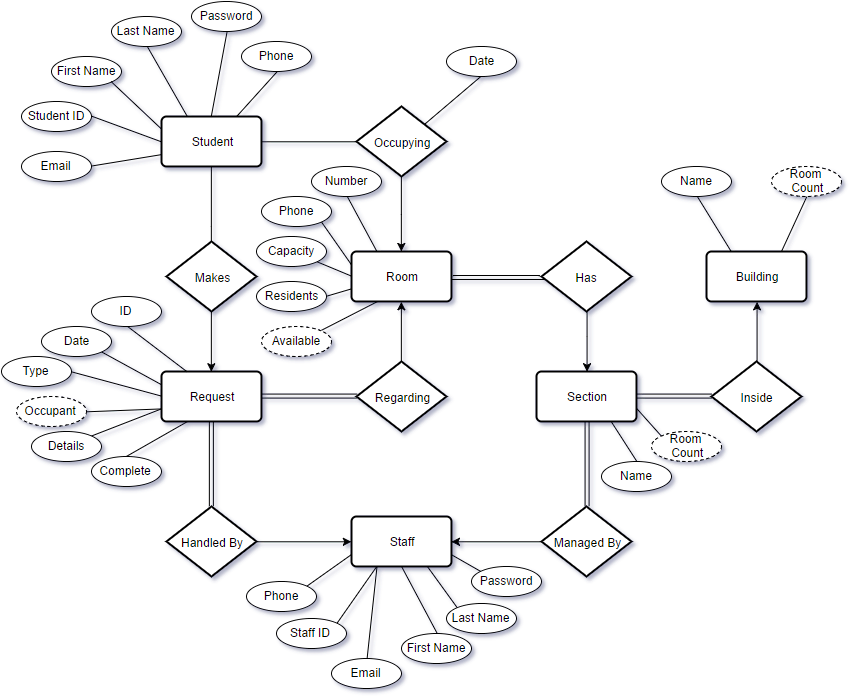

The diagram above was exported from draw.io. Its source (the exported page's mxGraphModel, read from the mxfile embedded in the PNG):
<mxGraphModel dx="1523" dy="1129" grid="1" gridSize="10" guides="1" tooltips="1" connect="1" arrows="1" fold="1" page="0" pageScale="1" pageWidth="826" pageHeight="1169" background="#ffffff" math="0" shadow="0">
  <root>
    <mxCell id="0" style=";html=1;" />
    <mxCell id="1" style=";html=1;" parent="0" />
    <mxCell id="29e869016be7bc75-76" style="edgeStyle=orthogonalEdgeStyle;rounded=0;html=1;exitX=0.5;exitY=1;entryX=0.5;entryY=0;endArrow=none;endFill=0;jettySize=auto;orthogonalLoop=1;" edge="1" parent="1" source="29e869016be7bc75-58" target="29e869016be7bc75-78">
      <mxGeometry relative="1" as="geometry">
        <mxPoint x="-20.294117647058783" y="184.70588235294122" as="targetPoint" />
        <Array as="points">
          <mxPoint x="-20" y="160" />
          <mxPoint x="-20" y="160" />
        </Array>
      </mxGeometry>
    </mxCell>
    <mxCell id="29e869016be7bc75-112" style="rounded=0;html=1;exitX=0;exitY=0.5;entryX=1;entryY=0.5;endArrow=none;endFill=0;jettySize=auto;orthogonalLoop=1;" edge="1" parent="1" source="29e869016be7bc75-58" target="29e869016be7bc75-107">
      <mxGeometry relative="1" as="geometry" />
    </mxCell>
    <mxCell id="29e869016be7bc75-113" style="edgeStyle=none;rounded=0;html=1;exitX=0;exitY=0.25;entryX=1;entryY=1;endArrow=none;endFill=0;jettySize=auto;orthogonalLoop=1;" edge="1" parent="1" source="29e869016be7bc75-58" target="29e869016be7bc75-108">
      <mxGeometry relative="1" as="geometry" />
    </mxCell>
    <mxCell id="29e869016be7bc75-114" style="edgeStyle=none;rounded=0;html=1;exitX=0.25;exitY=0;entryX=0.5;entryY=1;endArrow=none;endFill=0;jettySize=auto;orthogonalLoop=1;" edge="1" parent="1" source="29e869016be7bc75-58" target="29e869016be7bc75-109">
      <mxGeometry relative="1" as="geometry" />
    </mxCell>
    <mxCell id="29e869016be7bc75-116" style="edgeStyle=none;rounded=0;html=1;exitX=0.5;exitY=0;entryX=0.5;entryY=1;endArrow=none;endFill=0;jettySize=auto;orthogonalLoop=1;" edge="1" parent="1" source="29e869016be7bc75-58" target="29e869016be7bc75-111">
      <mxGeometry relative="1" as="geometry" />
    </mxCell>
    <mxCell id="29e869016be7bc75-118" style="edgeStyle=none;rounded=0;html=1;exitX=0;exitY=0.75;entryX=1;entryY=0.5;endArrow=none;endFill=0;jettySize=auto;orthogonalLoop=1;" edge="1" parent="1" source="29e869016be7bc75-58" target="29e869016be7bc75-117">
      <mxGeometry relative="1" as="geometry" />
    </mxCell>
    <mxCell id="29e869016be7bc75-120" style="edgeStyle=none;rounded=0;html=1;exitX=0.75;exitY=0;entryX=0.5;entryY=1;endArrow=none;endFill=0;jettySize=auto;orthogonalLoop=1;" edge="1" parent="1" source="29e869016be7bc75-58" target="29e869016be7bc75-119">
      <mxGeometry relative="1" as="geometry" />
    </mxCell>
    <mxCell id="29e869016be7bc75-58" value="Student" style="strokeWidth=2;rounded=1;arcSize=10;whiteSpace=wrap;html=1;align=center;" vertex="1" parent="1">
      <mxGeometry x="-70" y="50" width="100" height="50" as="geometry" />
    </mxCell>
    <mxCell id="29e869016be7bc75-155" style="edgeStyle=none;rounded=0;html=1;exitX=0;exitY=0.75;entryX=1;entryY=0;endArrow=none;endFill=0;jettySize=auto;orthogonalLoop=1;" edge="1" parent="1" source="29e869016be7bc75-59" target="29e869016be7bc75-153">
      <mxGeometry relative="1" as="geometry" />
    </mxCell>
    <mxCell id="29e869016be7bc75-156" style="edgeStyle=none;rounded=0;html=1;exitX=0.25;exitY=1;entryX=1;entryY=0;endArrow=none;endFill=0;jettySize=auto;orthogonalLoop=1;" edge="1" parent="1" source="29e869016be7bc75-59" target="29e869016be7bc75-148">
      <mxGeometry relative="1" as="geometry" />
    </mxCell>
    <mxCell id="29e869016be7bc75-157" style="edgeStyle=none;rounded=0;html=1;exitX=0.25;exitY=1;entryX=0.5;entryY=0;endArrow=none;endFill=0;jettySize=auto;orthogonalLoop=1;" edge="1" parent="1" source="29e869016be7bc75-59" target="29e869016be7bc75-152">
      <mxGeometry relative="1" as="geometry" />
    </mxCell>
    <mxCell id="29e869016be7bc75-158" style="edgeStyle=none;rounded=0;html=1;exitX=0.5;exitY=1;entryX=0.5;entryY=0;endArrow=none;endFill=0;jettySize=auto;orthogonalLoop=1;" edge="1" parent="1" source="29e869016be7bc75-59" target="29e869016be7bc75-149">
      <mxGeometry relative="1" as="geometry" />
    </mxCell>
    <mxCell id="29e869016be7bc75-159" style="edgeStyle=none;rounded=0;html=1;exitX=0.75;exitY=1;entryX=0;entryY=0;endArrow=none;endFill=0;jettySize=auto;orthogonalLoop=1;" edge="1" parent="1" source="29e869016be7bc75-59" target="29e869016be7bc75-150">
      <mxGeometry relative="1" as="geometry" />
    </mxCell>
    <mxCell id="29e869016be7bc75-160" style="edgeStyle=none;rounded=0;html=1;exitX=1;exitY=0.75;entryX=0;entryY=0;endArrow=none;endFill=0;jettySize=auto;orthogonalLoop=1;" edge="1" parent="1" source="29e869016be7bc75-59" target="29e869016be7bc75-151">
      <mxGeometry relative="1" as="geometry" />
    </mxCell>
    <mxCell id="29e869016be7bc75-59" value="Staff" style="strokeWidth=2;rounded=1;arcSize=10;whiteSpace=wrap;html=1;align=center;" vertex="1" parent="1">
      <mxGeometry x="120" y="450" width="100" height="50" as="geometry" />
    </mxCell>
    <mxCell id="29e869016be7bc75-69" style="edgeStyle=orthogonalEdgeStyle;rounded=0;html=1;exitX=1;exitY=0.5;entryX=0;entryY=0.5;endArrow=none;endFill=0;jettySize=auto;orthogonalLoop=1;shape=link;" edge="1" parent="1" source="29e869016be7bc75-60" target="29e869016be7bc75-63">
      <mxGeometry relative="1" as="geometry">
        <Array as="points">
          <mxPoint x="266" y="211" />
          <mxPoint x="266" y="211" />
        </Array>
      </mxGeometry>
    </mxCell>
    <mxCell id="29e869016be7bc75-130" style="edgeStyle=none;rounded=0;html=1;exitX=0.25;exitY=0;entryX=0.5;entryY=1;endArrow=none;endFill=0;jettySize=auto;orthogonalLoop=1;" edge="1" parent="1" source="29e869016be7bc75-60" target="29e869016be7bc75-123">
      <mxGeometry relative="1" as="geometry" />
    </mxCell>
    <mxCell id="29e869016be7bc75-131" style="edgeStyle=none;rounded=0;html=1;exitX=0;exitY=0.25;entryX=1;entryY=1;endArrow=none;endFill=0;jettySize=auto;orthogonalLoop=1;" edge="1" parent="1" source="29e869016be7bc75-60" target="29e869016be7bc75-124">
      <mxGeometry relative="1" as="geometry" />
    </mxCell>
    <mxCell id="29e869016be7bc75-132" style="edgeStyle=none;rounded=0;html=1;exitX=0;exitY=0.5;entryX=1;entryY=1;endArrow=none;endFill=0;jettySize=auto;orthogonalLoop=1;" edge="1" parent="1" source="29e869016be7bc75-60" target="29e869016be7bc75-125">
      <mxGeometry relative="1" as="geometry" />
    </mxCell>
    <mxCell id="29e869016be7bc75-133" style="edgeStyle=none;rounded=0;html=1;exitX=0;exitY=0.75;entryX=1;entryY=0.5;endArrow=none;endFill=0;jettySize=auto;orthogonalLoop=1;" edge="1" parent="1" source="29e869016be7bc75-60" target="29e869016be7bc75-126">
      <mxGeometry relative="1" as="geometry" />
    </mxCell>
    <mxCell id="29e869016be7bc75-134" style="edgeStyle=none;rounded=0;html=1;exitX=0.25;exitY=1;entryX=1;entryY=0;endArrow=none;endFill=0;jettySize=auto;orthogonalLoop=1;" edge="1" parent="1" source="29e869016be7bc75-60" target="29e869016be7bc75-129">
      <mxGeometry relative="1" as="geometry" />
    </mxCell>
    <mxCell id="29e869016be7bc75-60" value="Room" style="strokeWidth=2;rounded=1;arcSize=10;whiteSpace=wrap;html=1;align=center;" vertex="1" parent="1">
      <mxGeometry x="120" y="185" width="100" height="50" as="geometry" />
    </mxCell>
    <mxCell id="29e869016be7bc75-103" style="edgeStyle=orthogonalEdgeStyle;shape=link;rounded=0;html=1;exitX=1;exitY=0.5;entryX=0;entryY=0.5;endArrow=none;endFill=0;jettySize=auto;orthogonalLoop=1;" edge="1" parent="1" source="29e869016be7bc75-61" target="29e869016be7bc75-102">
      <mxGeometry relative="1" as="geometry" />
    </mxCell>
    <mxCell id="29e869016be7bc75-165" style="edgeStyle=none;rounded=0;html=1;exitX=0.75;exitY=1;entryX=0.5;entryY=0;endArrow=none;endFill=0;jettySize=auto;orthogonalLoop=1;" edge="1" parent="1" source="29e869016be7bc75-61" target="29e869016be7bc75-164">
      <mxGeometry relative="1" as="geometry" />
    </mxCell>
    <mxCell id="29e869016be7bc75-169" style="edgeStyle=none;rounded=0;html=1;exitX=1;exitY=0.75;entryX=0;entryY=0;endArrow=none;endFill=0;jettySize=auto;orthogonalLoop=1;" edge="1" parent="1" source="29e869016be7bc75-61" target="29e869016be7bc75-168">
      <mxGeometry relative="1" as="geometry" />
    </mxCell>
    <mxCell id="29e869016be7bc75-61" value="Section" style="strokeWidth=2;rounded=1;arcSize=10;whiteSpace=wrap;html=1;align=center;" vertex="1" parent="1">
      <mxGeometry x="305" y="305" width="100" height="50" as="geometry" />
    </mxCell>
    <mxCell id="29e869016be7bc75-70" style="edgeStyle=orthogonalEdgeStyle;rounded=0;html=1;exitX=0.5;exitY=1;entryX=0.5;entryY=0;endArrow=classic;endFill=1;jettySize=auto;orthogonalLoop=1;" edge="1" parent="1" source="29e869016be7bc75-63" target="29e869016be7bc75-61">
      <mxGeometry relative="1" as="geometry">
        <Array as="points">
          <mxPoint x="355" y="270" />
          <mxPoint x="355" y="270" />
        </Array>
      </mxGeometry>
    </mxCell>
    <mxCell id="29e869016be7bc75-63" value="&lt;span style=&quot;font-size: 12px&quot;&gt;Has&lt;/span&gt;" style="shape=rhombus;strokeWidth=2;fontSize=17;perimeter=rhombusPerimeter;whiteSpace=wrap;html=1;align=center;" vertex="1" parent="1">
      <mxGeometry x="310" y="175" width="90" height="70" as="geometry" />
    </mxCell>
    <mxCell id="29e869016be7bc75-67" style="edgeStyle=orthogonalEdgeStyle;rounded=0;html=1;exitX=0.5;exitY=1;jettySize=auto;orthogonalLoop=1;" edge="1" parent="1" source="29e869016be7bc75-64" target="29e869016be7bc75-60">
      <mxGeometry relative="1" as="geometry" />
    </mxCell>
    <mxCell id="29e869016be7bc75-75" style="edgeStyle=orthogonalEdgeStyle;rounded=0;html=1;exitX=0;exitY=0.5;endArrow=none;endFill=0;jettySize=auto;orthogonalLoop=1;" edge="1" parent="1" source="29e869016be7bc75-64">
      <mxGeometry relative="1" as="geometry">
        <mxPoint x="30" y="75.2941176470589" as="targetPoint" />
      </mxGeometry>
    </mxCell>
    <mxCell id="29e869016be7bc75-122" style="edgeStyle=none;rounded=0;html=1;exitX=1;exitY=0;entryX=0.5;entryY=1;endArrow=none;endFill=0;jettySize=auto;orthogonalLoop=1;" edge="1" parent="1" source="29e869016be7bc75-64" target="29e869016be7bc75-121">
      <mxGeometry relative="1" as="geometry" />
    </mxCell>
    <mxCell id="29e869016be7bc75-64" value="&lt;span style=&quot;font-size: 12px&quot;&gt;Occupying&lt;/span&gt;" style="shape=rhombus;strokeWidth=2;fontSize=17;perimeter=rhombusPerimeter;whiteSpace=wrap;html=1;align=center;" vertex="1" parent="1">
      <mxGeometry x="125" y="40" width="90" height="70" as="geometry" />
    </mxCell>
    <mxCell id="29e869016be7bc75-74" style="edgeStyle=orthogonalEdgeStyle;rounded=0;html=1;exitX=1;exitY=0.5;entryX=1;entryY=0.5;endArrow=classic;endFill=1;jettySize=auto;orthogonalLoop=1;" edge="1" parent="1" source="29e869016be7bc75-58" target="29e869016be7bc75-58">
      <mxGeometry relative="1" as="geometry" />
    </mxCell>
    <mxCell id="29e869016be7bc75-85" style="edgeStyle=orthogonalEdgeStyle;rounded=0;html=1;exitX=0.5;exitY=1;entryX=0.5;entryY=0;endArrow=classic;endFill=1;jettySize=auto;orthogonalLoop=1;" edge="1" parent="1" source="29e869016be7bc75-78" target="29e869016be7bc75-82">
      <mxGeometry relative="1" as="geometry" />
    </mxCell>
    <mxCell id="29e869016be7bc75-78" value="&lt;font style=&quot;font-size: 12px&quot;&gt;Makes&lt;/font&gt;" style="shape=rhombus;strokeWidth=2;fontSize=17;perimeter=rhombusPerimeter;whiteSpace=wrap;html=1;align=center;" vertex="1" parent="1">
      <mxGeometry x="-65" y="175" width="90" height="70" as="geometry" />
    </mxCell>
    <mxCell id="29e869016be7bc75-142" style="edgeStyle=none;rounded=0;html=1;exitX=0;exitY=0.25;entryX=1;entryY=1;endArrow=none;endFill=0;jettySize=auto;orthogonalLoop=1;" edge="1" parent="1" source="29e869016be7bc75-82" target="29e869016be7bc75-161">
      <mxGeometry relative="1" as="geometry" />
    </mxCell>
    <mxCell id="29e869016be7bc75-143" style="edgeStyle=none;rounded=0;html=1;exitX=0;exitY=0.5;entryX=1;entryY=0.5;endArrow=none;endFill=0;jettySize=auto;orthogonalLoop=1;" edge="1" parent="1" source="29e869016be7bc75-82" target="29e869016be7bc75-138">
      <mxGeometry relative="1" as="geometry" />
    </mxCell>
    <mxCell id="29e869016be7bc75-144" style="edgeStyle=none;rounded=0;html=1;exitX=0;exitY=0.75;entryX=1;entryY=0.5;endArrow=none;endFill=0;jettySize=auto;orthogonalLoop=1;" edge="1" parent="1" source="29e869016be7bc75-82" target="29e869016be7bc75-139">
      <mxGeometry relative="1" as="geometry" />
    </mxCell>
    <mxCell id="29e869016be7bc75-145" style="edgeStyle=none;rounded=0;html=1;exitX=0;exitY=0.75;entryX=1;entryY=0;endArrow=none;endFill=0;jettySize=auto;orthogonalLoop=1;" edge="1" parent="1" source="29e869016be7bc75-82" target="29e869016be7bc75-140">
      <mxGeometry relative="1" as="geometry" />
    </mxCell>
    <mxCell id="29e869016be7bc75-147" style="edgeStyle=none;rounded=0;html=1;exitX=0.25;exitY=1;entryX=0.5;entryY=0;endArrow=none;endFill=0;jettySize=auto;orthogonalLoop=1;" edge="1" parent="1" source="29e869016be7bc75-82" target="29e869016be7bc75-146">
      <mxGeometry relative="1" as="geometry" />
    </mxCell>
    <mxCell id="29e869016be7bc75-82" value="Request" style="strokeWidth=2;rounded=1;arcSize=10;whiteSpace=wrap;html=1;align=center;" vertex="1" parent="1">
      <mxGeometry x="-70" y="305" width="100" height="50" as="geometry" />
    </mxCell>
    <mxCell id="29e869016be7bc75-88" style="edgeStyle=orthogonalEdgeStyle;rounded=0;html=1;exitX=0.5;exitY=0;entryX=0.5;entryY=1;endArrow=classic;endFill=1;jettySize=auto;orthogonalLoop=1;" edge="1" parent="1" source="29e869016be7bc75-86" target="29e869016be7bc75-60">
      <mxGeometry relative="1" as="geometry" />
    </mxCell>
    <mxCell id="29e869016be7bc75-89" style="edgeStyle=orthogonalEdgeStyle;rounded=0;html=1;exitX=0;exitY=0.5;entryX=1;entryY=0.5;endArrow=classic;endFill=1;jettySize=auto;orthogonalLoop=1;shape=link;" edge="1" parent="1" source="29e869016be7bc75-86" target="29e869016be7bc75-82">
      <mxGeometry relative="1" as="geometry" />
    </mxCell>
    <mxCell id="29e869016be7bc75-86" value="&lt;span style=&quot;font-size: 12px&quot;&gt;Regarding&lt;/span&gt;" style="shape=rhombus;strokeWidth=2;fontSize=17;perimeter=rhombusPerimeter;whiteSpace=wrap;html=1;align=center;" vertex="1" parent="1">
      <mxGeometry x="125" y="295" width="90" height="70" as="geometry" />
    </mxCell>
    <mxCell id="29e869016be7bc75-96" style="edgeStyle=orthogonalEdgeStyle;rounded=0;html=1;exitX=1;exitY=0.5;entryX=0;entryY=0.5;endArrow=classic;endFill=1;jettySize=auto;orthogonalLoop=1;" edge="1" parent="1" source="29e869016be7bc75-95" target="29e869016be7bc75-59">
      <mxGeometry relative="1" as="geometry" />
    </mxCell>
    <mxCell id="29e869016be7bc75-97" style="edgeStyle=orthogonalEdgeStyle;rounded=0;html=1;exitX=0.5;exitY=0;entryX=0.5;entryY=1;endArrow=none;endFill=0;jettySize=auto;orthogonalLoop=1;shape=link;" edge="1" parent="1" source="29e869016be7bc75-95" target="29e869016be7bc75-82">
      <mxGeometry relative="1" as="geometry" />
    </mxCell>
    <mxCell id="29e869016be7bc75-95" value="&lt;font style=&quot;font-size: 12px&quot;&gt;Handled By&lt;/font&gt;" style="shape=rhombus;strokeWidth=2;fontSize=17;perimeter=rhombusPerimeter;whiteSpace=wrap;html=1;align=center;" vertex="1" parent="1">
      <mxGeometry x="-65" y="440" width="90" height="70" as="geometry" />
    </mxCell>
    <mxCell id="29e869016be7bc75-100" style="edgeStyle=orthogonalEdgeStyle;rounded=0;html=1;exitX=0.5;exitY=0;entryX=0.5;entryY=1;endArrow=none;endFill=0;jettySize=auto;orthogonalLoop=1;shape=link;" edge="1" parent="1" source="29e869016be7bc75-99" target="29e869016be7bc75-61">
      <mxGeometry relative="1" as="geometry" />
    </mxCell>
    <mxCell id="29e869016be7bc75-101" style="edgeStyle=orthogonalEdgeStyle;rounded=0;html=1;exitX=0;exitY=0.5;entryX=1;entryY=0.5;endArrow=classic;endFill=1;jettySize=auto;orthogonalLoop=1;" edge="1" parent="1" source="29e869016be7bc75-99" target="29e869016be7bc75-59">
      <mxGeometry relative="1" as="geometry" />
    </mxCell>
    <mxCell id="29e869016be7bc75-99" value="&lt;font style=&quot;font-size: 12px&quot;&gt;Managed By&lt;/font&gt;" style="shape=rhombus;strokeWidth=2;fontSize=17;perimeter=rhombusPerimeter;whiteSpace=wrap;html=1;align=center;" vertex="1" parent="1">
      <mxGeometry x="310" y="440" width="90" height="70" as="geometry" />
    </mxCell>
    <mxCell id="29e869016be7bc75-105" style="edgeStyle=orthogonalEdgeStyle;rounded=0;html=1;exitX=0.5;exitY=0;entryX=0.5;entryY=1;endArrow=classic;endFill=1;jettySize=auto;orthogonalLoop=1;" edge="1" parent="1" source="29e869016be7bc75-102" target="29e869016be7bc75-104">
      <mxGeometry relative="1" as="geometry" />
    </mxCell>
    <mxCell id="29e869016be7bc75-102" value="&lt;span style=&quot;font-size: 12px&quot;&gt;Inside&lt;/span&gt;" style="shape=rhombus;strokeWidth=2;fontSize=17;perimeter=rhombusPerimeter;whiteSpace=wrap;html=1;align=center;" vertex="1" parent="1">
      <mxGeometry x="480" y="295" width="90" height="70" as="geometry" />
    </mxCell>
    <mxCell id="29e869016be7bc75-167" style="edgeStyle=none;rounded=0;html=1;exitX=0.25;exitY=0;entryX=0.5;entryY=1;endArrow=none;endFill=0;jettySize=auto;orthogonalLoop=1;" edge="1" parent="1" source="29e869016be7bc75-104" target="29e869016be7bc75-166">
      <mxGeometry relative="1" as="geometry" />
    </mxCell>
    <mxCell id="29e869016be7bc75-104" value="Building" style="strokeWidth=2;rounded=1;arcSize=10;whiteSpace=wrap;html=1;align=center;" vertex="1" parent="1">
      <mxGeometry x="475" y="185" width="100" height="50" as="geometry" />
    </mxCell>
    <mxCell id="29e869016be7bc75-107" value="Student ID" style="ellipse;whiteSpace=wrap;html=1;" vertex="1" parent="1">
      <mxGeometry x="-210" y="35" width="70" height="30" as="geometry" />
    </mxCell>
    <mxCell id="29e869016be7bc75-108" value="First Name" style="ellipse;whiteSpace=wrap;html=1;" vertex="1" parent="1">
      <mxGeometry x="-180" y="-10" width="70" height="30" as="geometry" />
    </mxCell>
    <mxCell id="29e869016be7bc75-109" value="Last Name" style="ellipse;whiteSpace=wrap;html=1;" vertex="1" parent="1">
      <mxGeometry x="-120" y="-50" width="70" height="30" as="geometry" />
    </mxCell>
    <mxCell id="29e869016be7bc75-111" value="Password" style="ellipse;whiteSpace=wrap;html=1;" vertex="1" parent="1">
      <mxGeometry x="-40" y="-65" width="70" height="30" as="geometry" />
    </mxCell>
    <mxCell id="29e869016be7bc75-115" style="edgeStyle=none;rounded=0;html=1;entryX=1;entryY=1;endArrow=none;endFill=0;jettySize=auto;orthogonalLoop=1;" edge="1" parent="1" target="29e869016be7bc75-108">
      <mxGeometry relative="1" as="geometry">
        <mxPoint x="-120" y="15" as="sourcePoint" />
      </mxGeometry>
    </mxCell>
    <mxCell id="29e869016be7bc75-117" value="Email" style="ellipse;whiteSpace=wrap;html=1;" vertex="1" parent="1">
      <mxGeometry x="-210" y="85" width="70" height="30" as="geometry" />
    </mxCell>
    <mxCell id="29e869016be7bc75-119" value="Phone" style="ellipse;whiteSpace=wrap;html=1;" vertex="1" parent="1">
      <mxGeometry x="10" y="-25" width="70" height="30" as="geometry" />
    </mxCell>
    <mxCell id="29e869016be7bc75-121" value="Date" style="ellipse;whiteSpace=wrap;html=1;" vertex="1" parent="1">
      <mxGeometry x="215" y="-20" width="70" height="30" as="geometry" />
    </mxCell>
    <mxCell id="29e869016be7bc75-123" value="Number" style="ellipse;whiteSpace=wrap;html=1;" vertex="1" parent="1">
      <mxGeometry x="80" y="100" width="70" height="30" as="geometry" />
    </mxCell>
    <mxCell id="29e869016be7bc75-124" value="Phone" style="ellipse;whiteSpace=wrap;html=1;" vertex="1" parent="1">
      <mxGeometry x="30" y="130" width="70" height="30" as="geometry" />
    </mxCell>
    <mxCell id="29e869016be7bc75-125" value="Capacity" style="ellipse;whiteSpace=wrap;html=1;" vertex="1" parent="1">
      <mxGeometry x="25" y="170" width="70" height="30" as="geometry" />
    </mxCell>
    <mxCell id="29e869016be7bc75-126" value="Residents" style="ellipse;whiteSpace=wrap;html=1;" vertex="1" parent="1">
      <mxGeometry x="25" y="215" width="70" height="30" as="geometry" />
    </mxCell>
    <mxCell id="29e869016be7bc75-129" value="Available" style="ellipse;whiteSpace=wrap;html=1;dashed=1;" vertex="1" parent="1">
      <mxGeometry x="30" y="260" width="70" height="30" as="geometry" />
    </mxCell>
    <mxCell id="29e869016be7bc75-162" style="edgeStyle=none;rounded=0;html=1;exitX=0.5;exitY=1;entryX=0.25;entryY=0;endArrow=none;endFill=0;jettySize=auto;orthogonalLoop=1;" edge="1" parent="1" source="29e869016be7bc75-137" target="29e869016be7bc75-82">
      <mxGeometry relative="1" as="geometry" />
    </mxCell>
    <mxCell id="29e869016be7bc75-137" value="ID" style="ellipse;whiteSpace=wrap;html=1;" vertex="1" parent="1">
      <mxGeometry x="-140" y="230" width="70" height="30" as="geometry" />
    </mxCell>
    <mxCell id="29e869016be7bc75-138" value="Type" style="ellipse;whiteSpace=wrap;html=1;" vertex="1" parent="1">
      <mxGeometry x="-230" y="290" width="70" height="30" as="geometry" />
    </mxCell>
    <mxCell id="29e869016be7bc75-139" value="Occupant" style="ellipse;whiteSpace=wrap;html=1;dashed=1;" vertex="1" parent="1">
      <mxGeometry x="-215" y="330" width="70" height="30" as="geometry" />
    </mxCell>
    <mxCell id="29e869016be7bc75-140" value="Details" style="ellipse;whiteSpace=wrap;html=1;" vertex="1" parent="1">
      <mxGeometry x="-200" y="365" width="70" height="30" as="geometry" />
    </mxCell>
    <mxCell id="29e869016be7bc75-146" value="Complete" style="ellipse;whiteSpace=wrap;html=1;" vertex="1" parent="1">
      <mxGeometry x="-140" y="390" width="70" height="30" as="geometry" />
    </mxCell>
    <mxCell id="29e869016be7bc75-148" value="Staff ID" style="ellipse;whiteSpace=wrap;html=1;" vertex="1" parent="1">
      <mxGeometry x="45" y="552.0588235294117" width="70" height="30" as="geometry" />
    </mxCell>
    <mxCell id="29e869016be7bc75-149" value="First Name" style="ellipse;whiteSpace=wrap;html=1;" vertex="1" parent="1">
      <mxGeometry x="170" y="567.0588235294117" width="70" height="30" as="geometry" />
    </mxCell>
    <mxCell id="29e869016be7bc75-150" value="Last Name" style="ellipse;whiteSpace=wrap;html=1;" vertex="1" parent="1">
      <mxGeometry x="215" y="537.0588235294117" width="70" height="30" as="geometry" />
    </mxCell>
    <mxCell id="29e869016be7bc75-151" value="Password" style="ellipse;whiteSpace=wrap;html=1;" vertex="1" parent="1">
      <mxGeometry x="240" y="500.0588235294117" width="70" height="30" as="geometry" />
    </mxCell>
    <mxCell id="29e869016be7bc75-152" value="Email" style="ellipse;whiteSpace=wrap;html=1;" vertex="1" parent="1">
      <mxGeometry x="100" y="592.0588235294117" width="70" height="30" as="geometry" />
    </mxCell>
    <mxCell id="29e869016be7bc75-153" value="Phone" style="ellipse;whiteSpace=wrap;html=1;" vertex="1" parent="1">
      <mxGeometry x="15" y="515.0588235294117" width="70" height="30" as="geometry" />
    </mxCell>
    <mxCell id="29e869016be7bc75-161" value="Date" style="ellipse;whiteSpace=wrap;html=1;" vertex="1" parent="1">
      <mxGeometry x="-190" y="260" width="70" height="30" as="geometry" />
    </mxCell>
    <mxCell id="29e869016be7bc75-164" value="Name" style="ellipse;whiteSpace=wrap;html=1;" vertex="1" parent="1">
      <mxGeometry x="370" y="395" width="70" height="30" as="geometry" />
    </mxCell>
    <mxCell id="29e869016be7bc75-166" value="Name" style="ellipse;whiteSpace=wrap;html=1;" vertex="1" parent="1">
      <mxGeometry x="430" y="100" width="70" height="30" as="geometry" />
    </mxCell>
    <mxCell id="29e869016be7bc75-168" value="Room &amp;nbsp;Count" style="ellipse;whiteSpace=wrap;html=1;dashed=1;" vertex="1" parent="1">
      <mxGeometry x="420" y="365" width="70" height="30" as="geometry" />
    </mxCell>
    <mxCell id="29e869016be7bc75-171" style="edgeStyle=none;rounded=0;html=1;exitX=0.5;exitY=1;entryX=0.75;entryY=0;endArrow=none;endFill=0;jettySize=auto;orthogonalLoop=1;" edge="1" parent="1" source="29e869016be7bc75-170" target="29e869016be7bc75-104">
      <mxGeometry relative="1" as="geometry" />
    </mxCell>
    <mxCell id="29e869016be7bc75-170" value="Room &amp;nbsp;Count" style="ellipse;whiteSpace=wrap;html=1;dashed=1;" vertex="1" parent="1">
      <mxGeometry x="540" y="100" width="70" height="30" as="geometry" />
    </mxCell>
  </root>
</mxGraphModel>